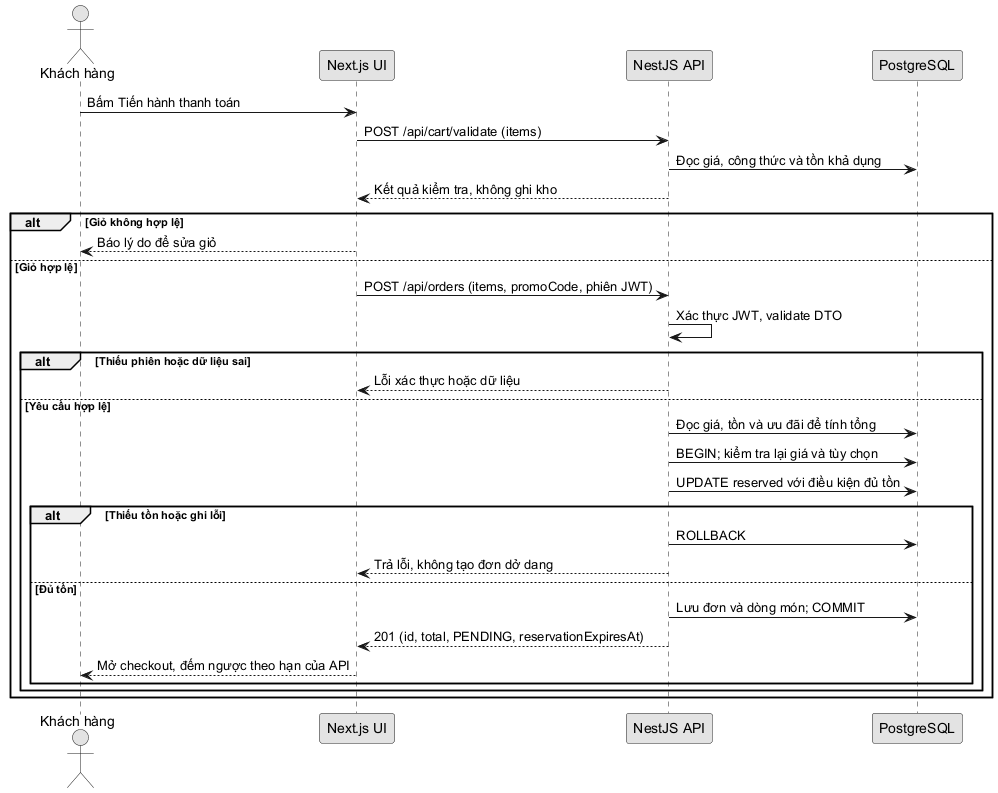

The diagram above was rendered by PlantUML. Its source (embedded in the PNG):
@startuml sequence-order-reservation
!pragma layout smetana
skinparam monochrome true
skinparam shadowing false
skinparam defaultFontName Arial
actor "Khách hàng" as Customer
participant "Next.js UI" as UI
participant "NestJS API" as API
participant "PostgreSQL" as DB

Customer -> UI: Bấm Tiến hành thanh toán
UI -> API: POST /api/cart/validate (items)
API -> DB: Đọc giá, công thức và tồn khả dụng
API --> UI: Kết quả kiểm tra, không ghi kho
alt Giỏ không hợp lệ
  UI --> Customer: Báo lý do để sửa giỏ
else Giỏ hợp lệ
  UI -> API: POST /api/orders (items, promoCode, phiên JWT)
  API -> API: Xác thực JWT, validate DTO
  alt Thiếu phiên hoặc dữ liệu sai
    API --> UI: Lỗi xác thực hoặc dữ liệu
  else Yêu cầu hợp lệ
    API -> DB: Đọc giá, tồn và ưu đãi để tính tổng
    API -> DB: BEGIN; kiểm tra lại giá và tùy chọn
    API -> DB: UPDATE reserved với điều kiện đủ tồn
    alt Thiếu tồn hoặc ghi lỗi
      API -> DB: ROLLBACK
      API --> UI: Trả lỗi, không tạo đơn dở dang
    else Đủ tồn
      API -> DB: Lưu đơn và dòng món; COMMIT
      API --> UI: 201 (id, total, PENDING, reservationExpiresAt)
      UI --> Customer: Mở checkout, đếm ngược theo hạn của API
    end
  end
end
@enduml